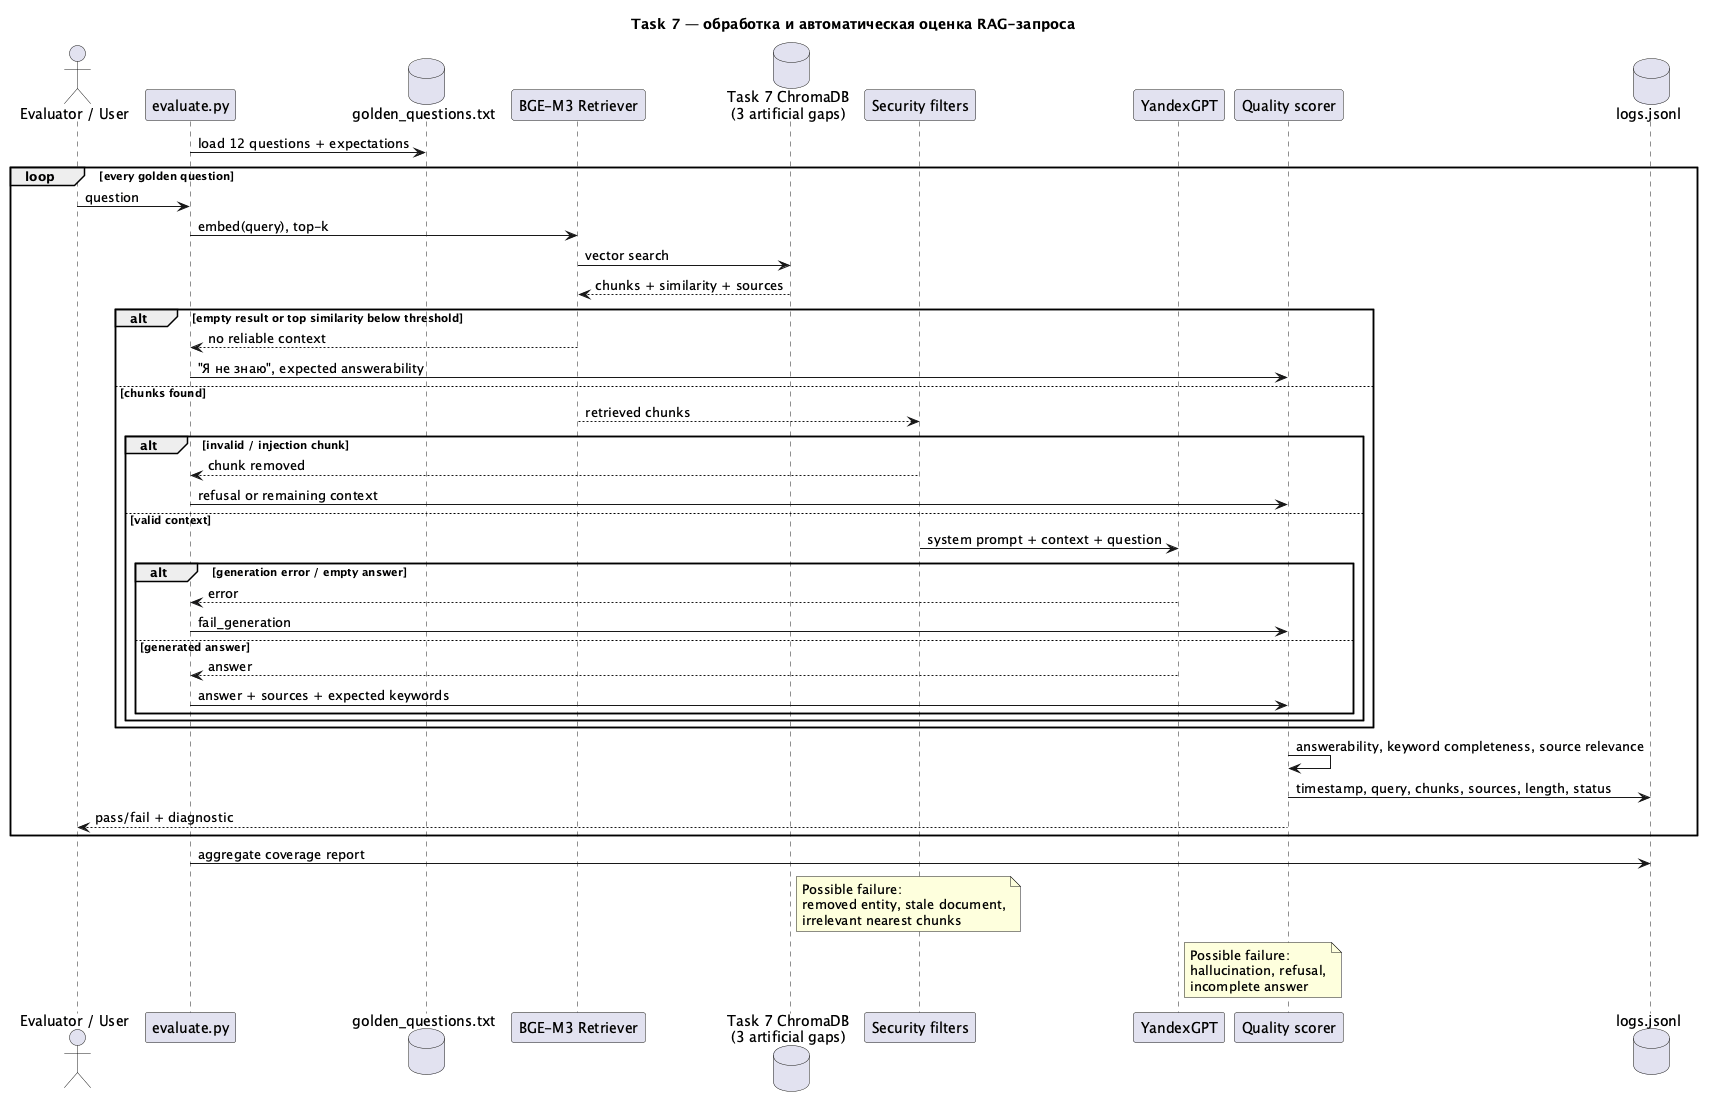

The diagram above was rendered by PlantUML. Its source (embedded in the PNG):
@startuml
title Task 7 — обработка и автоматическая оценка RAG-запроса

actor "Evaluator / User" as User
participant "evaluate.py" as Eval
database "golden_questions.txt" as Golden
participant "BGE-M3 Retriever" as Retriever
database "Task 7 ChromaDB\n(3 artificial gaps)" as Index
participant "Security filters" as Filter
participant "YandexGPT" as LLM
participant "Quality scorer" as Score
database "logs.jsonl" as Log

Eval -> Golden : load 12 questions + expectations
loop every golden question
  User -> Eval : question
  Eval -> Retriever : embed(query), top-k
  Retriever -> Index : vector search
  Index --> Retriever : chunks + similarity + sources

  alt empty result or top similarity below threshold
    Retriever --> Eval : no reliable context
    Eval -> Score : "Я не знаю", expected answerability
  else chunks found
    Retriever --> Filter : retrieved chunks
    alt invalid / injection chunk
      Filter --> Eval : chunk removed
      Eval -> Score : refusal or remaining context
    else valid context
      Filter -> LLM : system prompt + context + question
      alt generation error / empty answer
        LLM --> Eval : error
        Eval -> Score : fail_generation
      else generated answer
        LLM --> Eval : answer
        Eval -> Score : answer + sources + expected keywords
      end
    end
  end

  Score -> Score : answerability, keyword completeness, source relevance
  Score -> Log : timestamp, query, chunks, sources, length, status
  Score --> User : pass/fail + diagnostic
end

Eval -> Log : aggregate coverage report

note right of Index
  Possible failure:
  removed entity, stale document,
  irrelevant nearest chunks
end note

note right of LLM
  Possible failure:
  hallucination, refusal,
  incomplete answer
end note
@enduml